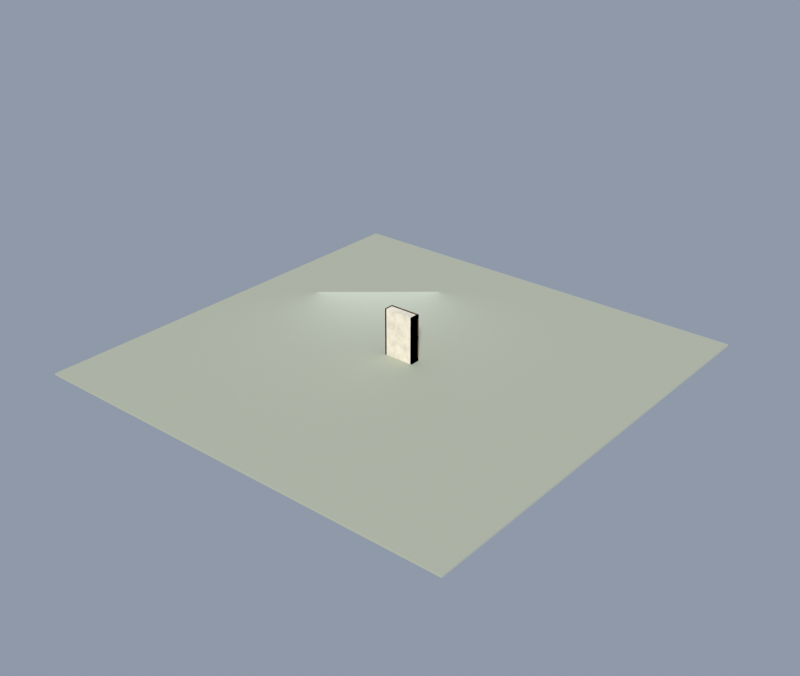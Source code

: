 # Source: wall_timber_2x3.blend  (saved by Blender 5.2.44; exported with 4.5.12 LTS)
import bpy
from mathutils import Matrix  # noqa: F401  (used for matrix-valued properties, if any)

bpy.ops.wm.read_factory_settings(use_empty=True)
scene = bpy.context.scene
scene.name = 'Scene'

# ---- collections
col_collection = bpy.data.collections.new('Collection'); scene.collection.children.link(col_collection)

# ---- images (referenced by path relative to the original .blend; pixels are not part of the script)
import os
ASSET_DIR = os.environ.get("B2B_ASSET_DIR", "")  # directory of the original .blend (textures are referenced by path, not embedded)
HERE = os.path.dirname(os.path.abspath(__file__))  # packed textures are extracted next to this script under _unpacked/

def load_image(name, relpath, width, height, colorspace="sRGB"):
    """Load a texture the original file referenced (path relative to the .blend, or extracted next to this script)."""
    p = next((c for c in (os.path.join(HERE, relpath), os.path.join(ASSET_DIR, relpath)) if relpath and os.path.exists(c)), "")
    if p:
        img = bpy.data.images.load(p, check_existing=True)
        img.name = name
    else:  # same state as the original file: an image datablock whose file is absent (Cycles renders it pink)
        img = bpy.data.images.new(name, width, height)
        img.source = "FILE"
        img.filepath = "//" + (relpath or name)
    img.colorspace_settings.name = colorspace
    return img
img_km_plaster_png = load_image('km_plaster.png', '_unpacked/km_plaster.8e8dcf0f.png', 1024, 1024, 'sRGB')
img_km_timber_png = load_image('km_timber.png', '_unpacked/km_timber.c487e341.png', 1024, 1024, 'sRGB')

# ---- materials (node trees are filled in below, after node groups)
mat_km_plaster = bpy.data.materials.new('KM_plaster')
mat_km_timber = bpy.data.materials.new('KM_timber')
mat_km_ground = bpy.data.materials.new('KM_Ground')

# ---- material node trees
mat_km_plaster.use_nodes = True; mat_km_plaster.node_tree.nodes.clear()
_N = mat_km_plaster.node_tree.nodes; _L = mat_km_plaster.node_tree.links
n0 = _N.new('ShaderNodeBsdfPrincipled'); n0.name = 'Principled BSDF'; n0.location = (-200, 100)
n0.inputs[2].default_value = 1.0
n0.inputs[10].default_value = 0.005
n0.inputs[13].default_value = 0.18
n1 = _N.new('ShaderNodeOutputMaterial'); n1.name = 'Material Output'; n1.location = (200, 100)
n2 = _N.new('ShaderNodeTexImage'); n2.name = 'Image Texture'; n2.location = (-400, 200)
n2.image = img_km_plaster_png
n2.interpolation = 'Smart'
_L.new(n0.outputs[0], n1.inputs[0])
_L.new(n2.outputs[0], n0.inputs[0])
n1.is_active_output = True
mat_km_timber.use_nodes = True; mat_km_timber.node_tree.nodes.clear()
_N = mat_km_timber.node_tree.nodes; _L = mat_km_timber.node_tree.links
n0 = _N.new('ShaderNodeBsdfPrincipled'); n0.name = 'Principled BSDF'; n0.location = (-200, 100)
n0.inputs[2].default_value = 1.0
n0.inputs[10].default_value = 0.005
n0.inputs[13].default_value = 0.18
n1 = _N.new('ShaderNodeOutputMaterial'); n1.name = 'Material Output'; n1.location = (200, 100)
n2 = _N.new('ShaderNodeTexImage'); n2.name = 'Image Texture'; n2.location = (-400, 200)
n2.image = img_km_timber_png
n2.interpolation = 'Smart'
_L.new(n0.outputs[0], n1.inputs[0])
_L.new(n2.outputs[0], n0.inputs[0])
n1.is_active_output = True
mat_km_ground.use_nodes = True; mat_km_ground.node_tree.nodes.clear()
_N = mat_km_ground.node_tree.nodes; _L = mat_km_ground.node_tree.links
n0 = _N.new('ShaderNodeBsdfPrincipled'); n0.name = 'Principled BSDF'; n0.location = (-200, 100)
n0.inputs[0].default_value = (0.44, 0.47, 0.38, 1.0)
n0.inputs[2].default_value = 1.0
n0.inputs[10].default_value = 0.005
n1 = _N.new('ShaderNodeOutputMaterial'); n1.name = 'Material Output'; n1.location = (200, 100)
_L.new(n0.outputs[0], n1.inputs[0])
n1.is_active_output = True

# ---- world
world_km_world = bpy.data.worlds.new('KM_World'); scene.world = world_km_world
world_km_world.use_nodes = True; world_km_world.node_tree.nodes.clear()
_N = world_km_world.node_tree.nodes; _L = world_km_world.node_tree.links
n0 = _N.new('ShaderNodeBackground'); n0.name = 'Background'; n0.location = (-200, 100)
n0.inputs[0].default_value = (0.5, 0.58, 0.72, 1.0)
n0.inputs[1].default_value = 0.55
n1 = _N.new('ShaderNodeOutputWorld'); n1.name = 'World Output'; n1.location = (200, 100)
_L.new(n0.outputs[0], n1.inputs[0])
n1.is_active_output = True

# ---- lights
light_sun = bpy.data.lights.new('Sun', 'SUN')
light_sun.color = (1.0, 0.96, 0.88)
light_sun.angle = 0.1047
light_sun.energy = 3.4
light_fill = bpy.data.lights.new('Fill', 'AREA')
light_fill.color = (0.82, 0.87, 1.0)
light_fill.energy = 140.0
light_fill.size = 8.0

# ---- meshes
me_wall_timber_2x3 = bpy.data.meshes.new('wall_timber_2x3')
me_wall_timber_2x3.from_pydata([(-1.0, -0.15, 0.0), (1.0, -0.15, 0.0), (-1.0, 0.4, 0.0), (1.0, 0.4, 0.0), (-1.0, -0.15, 3.0), (1.0, -0.15, 3.0), (-1.0, 0.4, 3.0), (1.0, 0.4, 3.0), (-1.0, 0.34, 0.0), (1.0, 0.34, 0.0), (-1.0, 0.475, 0.0), (1.0, 0.475, 0.0), (-1.0, 0.34, 0.22), (1.0, 0.34, 0.22), (-1.0, 0.475, 0.22), (1.0, 0.475, 0.22), (-1.0, 0.34, 1.44), (1.0, 0.34, 1.44), (-1.0, 0.475, 1.44), (1.0, 0.475, 1.44), (-1.0, 0.34, 1.62), (1.0, 0.34, 1.62), (-1.0, 0.475, 1.62), (1.0, 0.475, 1.62), (-1.0, 0.34, 2.76), (1.0, 0.34, 2.76), (-1.0, 0.475, 2.76), (1.0, 0.475, 2.76), (-1.0, 0.34, 3.0), (1.0, 0.34, 3.0), (-1.0, 0.475, 3.0), (1.0, 0.475, 3.0), (-0.9, -0.15, 0.0), (-0.9, 0.475, 0.0), (-0.9, -0.15, 3.0), (-0.9, 0.475, 3.0), (0.9, -0.15, 0.0), (0.9, 0.475, 0.0), (0.9, -0.15, 3.0), (0.9, 0.475, 3.0), (-0.9412, 0.34, 0.2484), (-0.1012, 0.34, 1.468), (-0.01882, 0.34, 1.412), (-0.8588, 0.34, 0.1916), (-0.9412, 0.475, 0.2484), (-0.1012, 0.475, 1.468), (-0.01882, 0.475, 1.412), (-0.8588, 0.475, 0.1916), (-0.65, 0.34, 1.62), (-0.55, 0.34, 1.62), (-0.65, 0.475, 1.62), (-0.55, 0.475, 1.62), (-0.65, 0.34, 2.76), (-0.55, 0.34, 2.76), (-0.65, 0.475, 2.76), (-0.55, 0.475, 2.76), (0.8588, 0.34, 0.1916), (0.01882, 0.34, 1.412), (0.1012, 0.34, 1.468), (0.9412, 0.34, 0.2484), (0.8588, 0.475, 0.1916), (0.01882, 0.475, 1.412), (0.1012, 0.475, 1.468), (0.9412, 0.475, 0.2484), (0.55, 0.34, 1.62), (0.65, 0.34, 1.62), (0.55, 0.475, 1.62), (0.65, 0.475, 1.62), (0.55, 0.34, 2.76), (0.65, 0.34, 2.76), (0.55, 0.475, 2.76), (0.65, 0.475, 2.76), (-0.8, 0.13, -0.3), (-0.8, 0.13, 0.02), (-0.64, 0.13, 0.02), (-0.64, 0.13, -0.3), (-0.8, 0.4, -0.3), (-0.8, 0.4, 0.02), (-0.64, 0.4, 0.02), (-0.64, 0.4, -0.3), (-0.81, 0.13, -0.3), (-0.63, 0.13, -0.3), (-0.81, 0.4, -0.3), (-0.63, 0.4, -0.3), (-0.81, 0.13, -0.12), (-0.63, 0.13, -0.12), (-0.81, 0.4, -0.12), (-0.63, 0.4, -0.12), (0.64, 0.13, -0.3), (0.64, 0.13, 0.02), (0.8, 0.13, 0.02), (0.8, 0.13, -0.3), (0.64, 0.4, -0.3), (0.64, 0.4, 0.02), (0.8, 0.4, 0.02), (0.8, 0.4, -0.3), (0.63, 0.13, -0.3), (0.81, 0.13, -0.3), (0.63, 0.4, -0.3), (0.81, 0.4, -0.3), (0.63, 0.13, -0.12), (0.81, 0.13, -0.12), (0.63, 0.4, -0.12), (0.81, 0.4, -0.12)], [], [(0, 1, 3, 2), (4, 6, 7, 5), (0, 4, 5, 1), (2, 3, 7, 6), (0, 2, 6, 4), (1, 5, 7, 3), (8, 9, 11, 10), (12, 14, 15, 13), (8, 12, 13, 9), (10, 11, 15, 14), (8, 10, 14, 12), (9, 13, 15, 11), (16, 17, 19, 18), (20, 22, 23, 21), (16, 20, 21, 17), (18, 19, 23, 22), (16, 18, 22, 20), (17, 21, 23, 19), (24, 25, 27, 26), (28, 30, 31, 29), (24, 28, 29, 25), (26, 27, 31, 30), (24, 26, 30, 28), (25, 29, 31, 27), (0, 32, 33, 10), (4, 30, 35, 34), (0, 4, 34, 32), (10, 33, 35, 30), (0, 10, 30, 4), (32, 34, 35, 33), (36, 1, 11, 37), (38, 39, 31, 5), (36, 38, 5, 1), (37, 11, 31, 39), (36, 37, 39, 38), (1, 5, 31, 11), (43, 42, 41, 40), (44, 45, 46, 47), (40, 41, 45, 44), (41, 42, 46, 45), (42, 43, 47, 46), (43, 40, 44, 47), (48, 49, 51, 50), (52, 54, 55, 53), (48, 52, 53, 49), (50, 51, 55, 54), (48, 50, 54, 52), (49, 53, 55, 51), (59, 58, 57, 56), (60, 61, 62, 63), (56, 57, 61, 60), (57, 58, 62, 61), (58, 59, 63, 62), (59, 56, 60, 63), (64, 65, 67, 66), (68, 70, 71, 69), (64, 68, 69, 65), (66, 67, 71, 70), (64, 66, 70, 68), (65, 69, 71, 67), (75, 74, 73, 72), (76, 77, 78, 79), (72, 73, 77, 76), (73, 74, 78, 77), (74, 75, 79, 78), (75, 72, 76, 79), (80, 81, 83, 82), (84, 86, 87, 85), (80, 84, 85, 81), (82, 83, 87, 86), (80, 82, 86, 84), (81, 85, 87, 83), (91, 90, 89, 88), (92, 93, 94, 95), (88, 89, 93, 92), (89, 90, 94, 93), (90, 91, 95, 94), (91, 88, 92, 95), (96, 97, 99, 98), (100, 102, 103, 101), (96, 100, 101, 97), (98, 99, 103, 102), (96, 98, 102, 100), (97, 101, 103, 99)])
me_wall_timber_2x3.polygons.foreach_set('material_index', [0, 0, 0, 0, 0, 0, 1, 1, 1, 1, 1, 1, 1, 1, 1, 1, 1, 1, 1, 1, 1, 1, 1, 1, 1, 1, 1, 1, 1, 1, 1, 1, 1, 1, 1, 1, 1, 1, 1, 1, 1, 1, 1, 1, 1, 1, 1, 1, 1, 1, 1, 1, 1, 1, 1, 1, 1, 1, 1, 1, 1, 1, 1, 1, 1, 1, 1, 1, 1, 1, 1, 1, 1, 1, 1, 1, 1, 1, 1, 1, 1, 1, 1, 1])
_uv = me_wall_timber_2x3.uv_layers.new(name='UVMap')
_uv.uv.foreach_set('vector', [-0.5, -0.075, 0.5, -0.075, 0.5, 0.2, -0.5, 0.2, 0.5, -0.075, 0.5, 0.2, -0.5, 0.2, -0.5, -0.075, -0.5, 0.0, -0.5, 1.5, 0.5, 1.5, 0.5, 0.0, 0.5, 0.0, -0.5, 0.0, -0.5, 1.5, 0.5, 1.5, 0.075, 0.0, -0.2, 0.0, -0.2, 1.5, 0.075, 1.5, -0.075, 0.0, -0.075, 1.5, 0.2, 1.5, 0.2, 0.0, -0.5, 0.17, 0.5, 0.17, 0.5, 0.2375, -0.5, 0.2375, 0.5, 0.17, 0.5, 0.2375, -0.5, 0.2375, -0.5, 0.17, -0.5, 0.0, -0.5, 0.11, 0.5, 0.11, 0.5, 0.0, 0.5, 0.0, -0.5, 0.0, -0.5, 0.11, 0.5, 0.11, -0.17, 0.0, -0.2375, 0.0, -0.2375, 0.11, -0.17, 0.11, 0.17, 0.0, 0.17, 0.11, 0.2375, 0.11, 0.2375, 0.0, -0.5, 0.17, 0.5, 0.17, 0.5, 0.2375, -0.5, 0.2375, 0.5, 0.17, 0.5, 0.2375, -0.5, 0.2375, -0.5, 0.17, -0.5, 0.72, -0.5, 0.81, 0.5, 0.81, 0.5, 0.72, 0.5, 0.72, -0.5, 0.72, -0.5, 0.81, 0.5, 0.81, -0.17, 0.72, -0.2375, 0.72, -0.2375, 0.81, -0.17, 0.81, 0.17, 0.72, 0.17, 0.81, 0.2375, 0.81, 0.2375, 0.72, -0.5, 0.17, 0.5, 0.17, 0.5, 0.2375, -0.5, 0.2375, 0.5, 0.17, 0.5, 0.2375, -0.5, 0.2375, -0.5, 0.17, -0.5, 1.38, -0.5, 1.5, 0.5, 1.5, 0.5, 1.38, 0.5, 1.38, -0.5, 1.38, -0.5, 1.5, 0.5, 1.5, -0.17, 1.38, -0.2375, 1.38, -0.2375, 1.5, -0.17, 1.5, 0.17, 1.38, 0.17, 1.5, 0.2375, 1.5, 0.2375, 1.38, -0.5, -0.075, -0.45, -0.075, -0.45, 0.2375, -0.5, 0.2375, 0.5, -0.075, 0.5, 0.2375, 0.45, 0.2375, 0.45, -0.075, -0.5, 0.0, -0.5, 1.5, -0.45, 1.5, -0.45, 0.0, 0.5, 0.0, 0.45, 0.0, 0.45, 1.5, 0.5, 1.5, 0.075, 0.0, -0.2375, 0.0, -0.2375, 1.5, 0.075, 1.5, -0.075, 0.0, -0.075, 1.5, 0.2375, 1.5, 0.2375, 0.0, 0.45, -0.075, 0.5, -0.075, 0.5, 0.2375, 0.45, 0.2375, -0.45, -0.075, -0.45, 0.2375, -0.5, 0.2375, -0.5, -0.075, 0.45, 0.0, 0.45, 1.5, 0.5, 1.5, 0.5, 0.0, -0.45, 0.0, -0.5, 0.0, -0.5, 1.5, -0.45, 1.5, 0.075, 0.0, -0.2375, 0.0, -0.2375, 1.5, 0.075, 1.5, -0.075, 0.0, -0.075, 1.5, 0.2375, 1.5, 0.2375, 0.0, 0.4294, 0.09582, 0.009409, 0.7058, 0.05059, 0.7342, 0.4706, 0.1242, -0.4706, 0.1242, -0.05059, 0.7342, -0.009409, 0.7058, -0.4294, 0.09582, 0.17, -0.1646, 0.17, 0.576, 0.2375, 0.576, 0.2375, -0.1646, -0.17, 0.458, -0.17, 0.408, -0.2375, 0.408, -0.2375, 0.458, -0.17, 0.576, -0.17, -0.1646, -0.2375, -0.1646, -0.2375, 0.576, 0.17, 0.408, 0.17, 0.458, 0.2375, 0.458, 0.2375, 0.408, -0.325, 0.17, -0.275, 0.17, -0.275, 0.2375, -0.325, 0.2375, 0.325, 0.17, 0.325, 0.2375, 0.275, 0.2375, 0.275, 0.17, -0.325, 0.81, -0.325, 1.38, -0.275, 1.38, -0.275, 0.81, 0.325, 0.81, 0.275, 0.81, 0.275, 1.38, 0.325, 1.38, -0.17, 0.81, -0.2375, 0.81, -0.2375, 1.38, -0.17, 1.38, 0.17, 0.81, 0.17, 1.38, 0.2375, 1.38, 0.2375, 0.81, -0.4706, 0.1242, -0.05059, 0.7342, -0.009409, 0.7058, -0.4294, 0.09582, 0.4294, 0.09582, 0.009409, 0.7058, 0.05059, 0.7342, 0.4706, 0.1242, 0.17, -0.1646, 0.17, 0.576, 0.2375, 0.576, 0.2375, -0.1646, 0.17, 0.408, 0.17, 0.458, 0.2375, 0.458, 0.2375, 0.408, -0.17, 0.576, -0.17, -0.1646, -0.2375, -0.1646, -0.2375, 0.576, -0.17, 0.458, -0.17, 0.408, -0.2375, 0.408, -0.2375, 0.458, 0.275, 0.17, 0.325, 0.17, 0.325, 0.2375, 0.275, 0.2375, -0.275, 0.17, -0.275, 0.2375, -0.325, 0.2375, -0.325, 0.17, 0.275, 0.81, 0.275, 1.38, 0.325, 1.38, 0.325, 0.81, -0.275, 0.81, -0.325, 0.81, -0.325, 1.38, -0.275, 1.38, -0.17, 0.81, -0.2375, 0.81, -0.2375, 1.38, -0.17, 1.38, 0.17, 0.81, 0.17, 1.38, 0.2375, 1.38, 0.2375, 0.81, 0.32, -0.15, 0.32, 0.01, 0.4, 0.01, 0.4, -0.15, -0.4, -0.15, -0.4, 0.01, -0.32, 0.01, -0.32, -0.15, 0.065, -0.15, 0.065, 0.01, 0.2, 0.01, 0.2, -0.15, -0.4, 0.065, -0.32, 0.065, -0.32, 0.2, -0.4, 0.2, -0.065, 0.01, -0.065, -0.15, -0.2, -0.15, -0.2, 0.01, 0.32, 0.065, 0.4, 0.065, 0.4, 0.2, 0.32, 0.2, -0.405, 0.065, -0.315, 0.065, -0.315, 0.2, -0.405, 0.2, 0.405, 0.065, 0.405, 0.2, 0.315, 0.2, 0.315, 0.065, -0.405, -0.15, -0.405, -0.06, -0.315, -0.06, -0.315, -0.15, 0.405, -0.15, 0.315, -0.15, 0.315, -0.06, 0.405, -0.06, -0.065, -0.15, -0.2, -0.15, -0.2, -0.06, -0.065, -0.06, 0.065, -0.15, 0.065, -0.06, 0.2, -0.06, 0.2, -0.15, -0.4, -0.15, -0.4, 0.01, -0.32, 0.01, -0.32, -0.15, 0.32, -0.15, 0.32, 0.01, 0.4, 0.01, 0.4, -0.15, 0.065, -0.15, 0.065, 0.01, 0.2, 0.01, 0.2, -0.15, 0.32, 0.065, 0.4, 0.065, 0.4, 0.2, 0.32, 0.2, -0.065, 0.01, -0.065, -0.15, -0.2, -0.15, -0.2, 0.01, -0.4, 0.065, -0.32, 0.065, -0.32, 0.2, -0.4, 0.2, 0.315, 0.065, 0.405, 0.065, 0.405, 0.2, 0.315, 0.2, -0.315, 0.065, -0.315, 0.2, -0.405, 0.2, -0.405, 0.065, 0.315, -0.15, 0.315, -0.06, 0.405, -0.06, 0.405, -0.15, -0.315, -0.15, -0.405, -0.15, -0.405, -0.06, -0.315, -0.06, -0.065, -0.15, -0.2, -0.15, -0.2, -0.06, -0.065, -0.06, 0.065, -0.15, 0.065, -0.06, 0.2, -0.06, 0.2, -0.15])
me_wall_timber_2x3.materials.append(mat_km_plaster)
me_wall_timber_2x3.materials.append(mat_km_timber)
me_wall_timber_2x3.update()
me_ground = bpy.data.meshes.new('Ground')
me_ground.from_pydata([(-14.0, -14.0, -0.12), (14.0, -14.0, -0.12), (-14.0, 14.0, -0.12), (14.0, 14.0, -0.12), (-14.0, -14.0, 0.0), (14.0, -14.0, 0.0), (-14.0, 14.0, 0.0), (14.0, 14.0, 0.0)], [], [(0, 1, 3, 2), (4, 6, 7, 5), (0, 4, 5, 1), (2, 3, 7, 6), (0, 2, 6, 4), (1, 5, 7, 3)])
me_ground.materials.append(mat_km_ground)
me_ground.update()

# ---- objects
ob_wall_timber_2x3 = bpy.data.objects.new('wall_timber_2x3', me_wall_timber_2x3)
ob_sun = bpy.data.objects.new('Sun', light_sun)
ob_fill = bpy.data.objects.new('Fill', light_fill)
ob_ground = bpy.data.objects.new('Ground', me_ground)

# ---- transforms, parenting, visibility, modifiers, constraints
ob_wall_timber_2x3.location = (0.0, 0.0, 0.0)
ob_sun.location = (0.0, 0.0, 0.0)
ob_sun.rotation_euler = (0.9425, 0.0, 0.6632)
ob_fill.location = (-6.0, 5.0, 3.5)
ob_fill.rotation_euler = (1.134, 0.0, -2.443)
ob_ground.location = (0.0, 0.0, 0.0)

# ---- collection membership
col_collection.objects.link(ob_wall_timber_2x3)
col_collection.objects.link(ob_sun)
col_collection.objects.link(ob_fill)
col_collection.objects.link(ob_ground)

# ---- scene / render settings (as saved in the file)
scene.frame_start = 1; scene.frame_end = 250; scene.frame_set(1)
scene.render.engine = 'BLENDER_EEVEE_NEXT'
scene.render.resolution_x = 900
scene.render.resolution_y = 760
scene.render.bake_bias = 0.0
scene.render.bake_samples = 0
scene.render.compositor_device = 'GPU'
scene.eevee.use_volume_custom_range = False
scene.eevee.fast_gi_thickness_near = 0.1
scene.eevee.fast_gi_thickness_far = 0.0
scene.eevee.ray_tracing_options.screen_trace_thickness = 0.1
scene.view_settings.view_transform = 'Standard'
bpy.context.view_layer.update()

# ---- added for rendering (the .blend has no active camera): camera
cam_auto = bpy.data.cameras.new('AutoCamera')
cam_auto.lens = 50.0
cam_auto.sensor_width = 36.0
cam_auto.clip_end = 1000.0
ob_auto_camera = bpy.data.objects.new('AutoCamera', cam_auto)
scene.collection.objects.link(ob_auto_camera)
ob_auto_camera.location = (36.764, -44.1168, 30.7612)
ob_auto_camera.rotation_euler = (1.09748, -7.21219e-08, 0.694738)
scene.camera = ob_auto_camera
bpy.context.view_layer.update()

